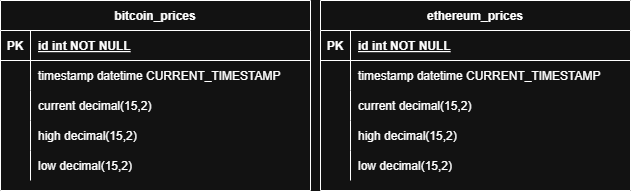

The diagram above was exported from draw.io. Its source (the exported page's mxGraphModel, read from the mxfile embedded in the PNG):
<mxGraphModel dx="1381" dy="788" grid="1" gridSize="10" guides="1" tooltips="1" connect="1" arrows="1" fold="1" page="1" pageScale="1" pageWidth="850" pageHeight="1100" math="0" shadow="0" extFonts="Permanent Marker^https://fonts.googleapis.com/css?family=Permanent+Marker">
  <root>
    <mxCell id="0" />
    <mxCell id="1" parent="0" />
    <mxCell id="C-vyLk0tnHw3VtMMgP7b-23" parent="1" style="shape=table;startSize=30;container=1;collapsible=1;childLayout=tableLayout;fixedRows=1;rowLines=0;fontStyle=1;align=center;resizeLast=1;" value="bitcoin_prices" vertex="1">
      <mxGeometry height="190" width="310" x="170" y="200" as="geometry" />
    </mxCell>
    <mxCell id="C-vyLk0tnHw3VtMMgP7b-24" parent="C-vyLk0tnHw3VtMMgP7b-23" style="shape=partialRectangle;collapsible=0;dropTarget=0;pointerEvents=0;fillColor=none;points=[[0,0.5],[1,0.5]];portConstraint=eastwest;top=0;left=0;right=0;bottom=1;" value="" vertex="1">
      <mxGeometry height="30" width="310" y="30" as="geometry" />
    </mxCell>
    <mxCell id="C-vyLk0tnHw3VtMMgP7b-25" parent="C-vyLk0tnHw3VtMMgP7b-24" style="shape=partialRectangle;overflow=hidden;connectable=0;fillColor=none;top=0;left=0;bottom=0;right=0;fontStyle=1;" value="PK" vertex="1">
      <mxGeometry height="30" width="30" as="geometry">
        <mxRectangle height="30" width="30" as="alternateBounds" />
      </mxGeometry>
    </mxCell>
    <mxCell id="C-vyLk0tnHw3VtMMgP7b-26" parent="C-vyLk0tnHw3VtMMgP7b-24" style="shape=partialRectangle;overflow=hidden;connectable=0;fillColor=none;top=0;left=0;bottom=0;right=0;align=left;spacingLeft=6;fontStyle=5;" value="id int NOT NULL " vertex="1">
      <mxGeometry height="30" width="280" x="30" as="geometry">
        <mxRectangle height="30" width="280" as="alternateBounds" />
      </mxGeometry>
    </mxCell>
    <mxCell id="C-vyLk0tnHw3VtMMgP7b-27" parent="C-vyLk0tnHw3VtMMgP7b-23" style="shape=partialRectangle;collapsible=0;dropTarget=0;pointerEvents=0;fillColor=none;points=[[0,0.5],[1,0.5]];portConstraint=eastwest;top=0;left=0;right=0;bottom=0;" value="" vertex="1">
      <mxGeometry height="30" width="310" y="60" as="geometry" />
    </mxCell>
    <mxCell id="C-vyLk0tnHw3VtMMgP7b-28" parent="C-vyLk0tnHw3VtMMgP7b-27" style="shape=partialRectangle;overflow=hidden;connectable=0;fillColor=none;top=0;left=0;bottom=0;right=0;" value="" vertex="1">
      <mxGeometry height="30" width="30" as="geometry">
        <mxRectangle height="30" width="30" as="alternateBounds" />
      </mxGeometry>
    </mxCell>
    <mxCell id="C-vyLk0tnHw3VtMMgP7b-29" parent="C-vyLk0tnHw3VtMMgP7b-27" style="shape=partialRectangle;overflow=hidden;connectable=0;fillColor=none;top=0;left=0;bottom=0;right=0;align=left;spacingLeft=6;" value="timestamp datetime CURRENT_TIMESTAMP" vertex="1">
      <mxGeometry height="30" width="280" x="30" as="geometry">
        <mxRectangle height="30" width="280" as="alternateBounds" />
      </mxGeometry>
    </mxCell>
    <mxCell id="mYI5IcZ5MYBLO0Nd_DcW-6" parent="C-vyLk0tnHw3VtMMgP7b-23" style="shape=partialRectangle;collapsible=0;dropTarget=0;pointerEvents=0;fillColor=none;points=[[0,0.5],[1,0.5]];portConstraint=eastwest;top=0;left=0;right=0;bottom=0;" vertex="1">
      <mxGeometry height="30" width="310" y="90" as="geometry" />
    </mxCell>
    <mxCell id="mYI5IcZ5MYBLO0Nd_DcW-7" parent="mYI5IcZ5MYBLO0Nd_DcW-6" style="shape=partialRectangle;overflow=hidden;connectable=0;fillColor=none;top=0;left=0;bottom=0;right=0;" vertex="1">
      <mxGeometry height="30" width="30" as="geometry">
        <mxRectangle height="30" width="30" as="alternateBounds" />
      </mxGeometry>
    </mxCell>
    <mxCell id="mYI5IcZ5MYBLO0Nd_DcW-8" parent="mYI5IcZ5MYBLO0Nd_DcW-6" style="shape=partialRectangle;overflow=hidden;connectable=0;fillColor=none;top=0;left=0;bottom=0;right=0;align=left;spacingLeft=6;" value="current decimal(15,2)" vertex="1">
      <mxGeometry height="30" width="280" x="30" as="geometry">
        <mxRectangle height="30" width="280" as="alternateBounds" />
      </mxGeometry>
    </mxCell>
    <mxCell id="mYI5IcZ5MYBLO0Nd_DcW-3" parent="C-vyLk0tnHw3VtMMgP7b-23" style="shape=partialRectangle;collapsible=0;dropTarget=0;pointerEvents=0;fillColor=none;points=[[0,0.5],[1,0.5]];portConstraint=eastwest;top=0;left=0;right=0;bottom=0;" vertex="1">
      <mxGeometry height="30" width="310" y="120" as="geometry" />
    </mxCell>
    <mxCell id="mYI5IcZ5MYBLO0Nd_DcW-4" parent="mYI5IcZ5MYBLO0Nd_DcW-3" style="shape=partialRectangle;overflow=hidden;connectable=0;fillColor=none;top=0;left=0;bottom=0;right=0;" vertex="1">
      <mxGeometry height="30" width="30" as="geometry">
        <mxRectangle height="30" width="30" as="alternateBounds" />
      </mxGeometry>
    </mxCell>
    <mxCell id="mYI5IcZ5MYBLO0Nd_DcW-5" parent="mYI5IcZ5MYBLO0Nd_DcW-3" style="shape=partialRectangle;overflow=hidden;connectable=0;fillColor=none;top=0;left=0;bottom=0;right=0;align=left;spacingLeft=6;" value="high decimal(15,2)" vertex="1">
      <mxGeometry height="30" width="280" x="30" as="geometry">
        <mxRectangle height="30" width="280" as="alternateBounds" />
      </mxGeometry>
    </mxCell>
    <mxCell id="mYI5IcZ5MYBLO0Nd_DcW-9" parent="C-vyLk0tnHw3VtMMgP7b-23" style="shape=partialRectangle;collapsible=0;dropTarget=0;pointerEvents=0;fillColor=none;points=[[0,0.5],[1,0.5]];portConstraint=eastwest;top=0;left=0;right=0;bottom=0;" vertex="1">
      <mxGeometry height="30" width="310" y="150" as="geometry" />
    </mxCell>
    <mxCell id="mYI5IcZ5MYBLO0Nd_DcW-10" parent="mYI5IcZ5MYBLO0Nd_DcW-9" style="shape=partialRectangle;overflow=hidden;connectable=0;fillColor=none;top=0;left=0;bottom=0;right=0;" vertex="1">
      <mxGeometry height="30" width="30" as="geometry">
        <mxRectangle height="30" width="30" as="alternateBounds" />
      </mxGeometry>
    </mxCell>
    <mxCell id="mYI5IcZ5MYBLO0Nd_DcW-11" parent="mYI5IcZ5MYBLO0Nd_DcW-9" style="shape=partialRectangle;overflow=hidden;connectable=0;fillColor=none;top=0;left=0;bottom=0;right=0;align=left;spacingLeft=6;" value="low decimal(15,2)" vertex="1">
      <mxGeometry height="30" width="280" x="30" as="geometry">
        <mxRectangle height="30" width="280" as="alternateBounds" />
      </mxGeometry>
    </mxCell>
    <mxCell id="mYI5IcZ5MYBLO0Nd_DcW-12" parent="1" style="shape=table;startSize=30;container=1;collapsible=1;childLayout=tableLayout;fixedRows=1;rowLines=0;fontStyle=1;align=center;resizeLast=1;" value="ethereum_prices" vertex="1">
      <mxGeometry height="190" width="310" x="490" y="200" as="geometry" />
    </mxCell>
    <mxCell id="mYI5IcZ5MYBLO0Nd_DcW-13" parent="mYI5IcZ5MYBLO0Nd_DcW-12" style="shape=partialRectangle;collapsible=0;dropTarget=0;pointerEvents=0;fillColor=none;points=[[0,0.5],[1,0.5]];portConstraint=eastwest;top=0;left=0;right=0;bottom=1;" value="" vertex="1">
      <mxGeometry height="30" width="310" y="30" as="geometry" />
    </mxCell>
    <mxCell id="mYI5IcZ5MYBLO0Nd_DcW-14" parent="mYI5IcZ5MYBLO0Nd_DcW-13" style="shape=partialRectangle;overflow=hidden;connectable=0;fillColor=none;top=0;left=0;bottom=0;right=0;fontStyle=1;" value="PK" vertex="1">
      <mxGeometry height="30" width="30" as="geometry">
        <mxRectangle height="30" width="30" as="alternateBounds" />
      </mxGeometry>
    </mxCell>
    <mxCell id="mYI5IcZ5MYBLO0Nd_DcW-15" parent="mYI5IcZ5MYBLO0Nd_DcW-13" style="shape=partialRectangle;overflow=hidden;connectable=0;fillColor=none;top=0;left=0;bottom=0;right=0;align=left;spacingLeft=6;fontStyle=5;" value="id int NOT NULL " vertex="1">
      <mxGeometry height="30" width="280" x="30" as="geometry">
        <mxRectangle height="30" width="280" as="alternateBounds" />
      </mxGeometry>
    </mxCell>
    <mxCell id="mYI5IcZ5MYBLO0Nd_DcW-16" parent="mYI5IcZ5MYBLO0Nd_DcW-12" style="shape=partialRectangle;collapsible=0;dropTarget=0;pointerEvents=0;fillColor=none;points=[[0,0.5],[1,0.5]];portConstraint=eastwest;top=0;left=0;right=0;bottom=0;" value="" vertex="1">
      <mxGeometry height="30" width="310" y="60" as="geometry" />
    </mxCell>
    <mxCell id="mYI5IcZ5MYBLO0Nd_DcW-17" parent="mYI5IcZ5MYBLO0Nd_DcW-16" style="shape=partialRectangle;overflow=hidden;connectable=0;fillColor=none;top=0;left=0;bottom=0;right=0;" value="" vertex="1">
      <mxGeometry height="30" width="30" as="geometry">
        <mxRectangle height="30" width="30" as="alternateBounds" />
      </mxGeometry>
    </mxCell>
    <mxCell id="mYI5IcZ5MYBLO0Nd_DcW-18" parent="mYI5IcZ5MYBLO0Nd_DcW-16" style="shape=partialRectangle;overflow=hidden;connectable=0;fillColor=none;top=0;left=0;bottom=0;right=0;align=left;spacingLeft=6;" value="timestamp datetime CURRENT_TIMESTAMP" vertex="1">
      <mxGeometry height="30" width="280" x="30" as="geometry">
        <mxRectangle height="30" width="280" as="alternateBounds" />
      </mxGeometry>
    </mxCell>
    <mxCell id="mYI5IcZ5MYBLO0Nd_DcW-19" parent="mYI5IcZ5MYBLO0Nd_DcW-12" style="shape=partialRectangle;collapsible=0;dropTarget=0;pointerEvents=0;fillColor=none;points=[[0,0.5],[1,0.5]];portConstraint=eastwest;top=0;left=0;right=0;bottom=0;" vertex="1">
      <mxGeometry height="30" width="310" y="90" as="geometry" />
    </mxCell>
    <mxCell id="mYI5IcZ5MYBLO0Nd_DcW-20" parent="mYI5IcZ5MYBLO0Nd_DcW-19" style="shape=partialRectangle;overflow=hidden;connectable=0;fillColor=none;top=0;left=0;bottom=0;right=0;" vertex="1">
      <mxGeometry height="30" width="30" as="geometry">
        <mxRectangle height="30" width="30" as="alternateBounds" />
      </mxGeometry>
    </mxCell>
    <mxCell id="mYI5IcZ5MYBLO0Nd_DcW-21" parent="mYI5IcZ5MYBLO0Nd_DcW-19" style="shape=partialRectangle;overflow=hidden;connectable=0;fillColor=none;top=0;left=0;bottom=0;right=0;align=left;spacingLeft=6;" value="current decimal(15,2)" vertex="1">
      <mxGeometry height="30" width="280" x="30" as="geometry">
        <mxRectangle height="30" width="280" as="alternateBounds" />
      </mxGeometry>
    </mxCell>
    <mxCell id="mYI5IcZ5MYBLO0Nd_DcW-22" parent="mYI5IcZ5MYBLO0Nd_DcW-12" style="shape=partialRectangle;collapsible=0;dropTarget=0;pointerEvents=0;fillColor=none;points=[[0,0.5],[1,0.5]];portConstraint=eastwest;top=0;left=0;right=0;bottom=0;" vertex="1">
      <mxGeometry height="30" width="310" y="120" as="geometry" />
    </mxCell>
    <mxCell id="mYI5IcZ5MYBLO0Nd_DcW-23" parent="mYI5IcZ5MYBLO0Nd_DcW-22" style="shape=partialRectangle;overflow=hidden;connectable=0;fillColor=none;top=0;left=0;bottom=0;right=0;" vertex="1">
      <mxGeometry height="30" width="30" as="geometry">
        <mxRectangle height="30" width="30" as="alternateBounds" />
      </mxGeometry>
    </mxCell>
    <mxCell id="mYI5IcZ5MYBLO0Nd_DcW-24" parent="mYI5IcZ5MYBLO0Nd_DcW-22" style="shape=partialRectangle;overflow=hidden;connectable=0;fillColor=none;top=0;left=0;bottom=0;right=0;align=left;spacingLeft=6;" value="high decimal(15,2)" vertex="1">
      <mxGeometry height="30" width="280" x="30" as="geometry">
        <mxRectangle height="30" width="280" as="alternateBounds" />
      </mxGeometry>
    </mxCell>
    <mxCell id="mYI5IcZ5MYBLO0Nd_DcW-25" parent="mYI5IcZ5MYBLO0Nd_DcW-12" style="shape=partialRectangle;collapsible=0;dropTarget=0;pointerEvents=0;fillColor=none;points=[[0,0.5],[1,0.5]];portConstraint=eastwest;top=0;left=0;right=0;bottom=0;" vertex="1">
      <mxGeometry height="30" width="310" y="150" as="geometry" />
    </mxCell>
    <mxCell id="mYI5IcZ5MYBLO0Nd_DcW-26" parent="mYI5IcZ5MYBLO0Nd_DcW-25" style="shape=partialRectangle;overflow=hidden;connectable=0;fillColor=none;top=0;left=0;bottom=0;right=0;" vertex="1">
      <mxGeometry height="30" width="30" as="geometry">
        <mxRectangle height="30" width="30" as="alternateBounds" />
      </mxGeometry>
    </mxCell>
    <mxCell id="mYI5IcZ5MYBLO0Nd_DcW-27" parent="mYI5IcZ5MYBLO0Nd_DcW-25" style="shape=partialRectangle;overflow=hidden;connectable=0;fillColor=none;top=0;left=0;bottom=0;right=0;align=left;spacingLeft=6;" value="low decimal(15,2)" vertex="1">
      <mxGeometry height="30" width="280" x="30" as="geometry">
        <mxRectangle height="30" width="280" as="alternateBounds" />
      </mxGeometry>
    </mxCell>
  </root>
</mxGraphModel>